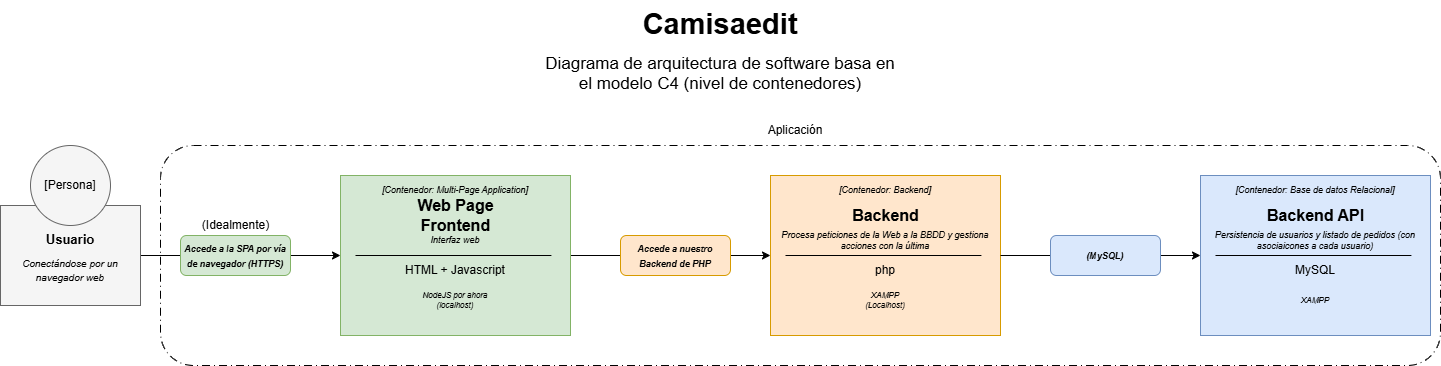

The diagram above was exported from draw.io. Its source (the exported page's mxGraphModel, read from the mxfile embedded in the PNG):
<mxGraphModel dx="1501" dy="921" grid="1" gridSize="10" guides="1" tooltips="1" connect="1" arrows="1" fold="1" page="1" pageScale="1" pageWidth="1500" pageHeight="700" math="0" shadow="0">
  <root>
    <mxCell id="0" />
    <mxCell id="1" parent="0" />
    <mxCell id="sNNToWmuqpvpUP2n8JCX-40" parent="1" style="rounded=1;whiteSpace=wrap;html=1;dashed=1;dashPattern=8 4 1 4;fillColor=none;" value="" vertex="1">
      <mxGeometry height="220" width="1280" x="190" y="255" as="geometry" />
    </mxCell>
    <mxCell id="sNNToWmuqpvpUP2n8JCX-2" parent="1" style="text;html=1;whiteSpace=wrap;overflow=hidden;rounded=0;align=center;" value="&lt;h1 style=&quot;margin-top: 0px; margin-bottom: 5px;&quot;&gt;&lt;font style=&quot;font-size: 29px;&quot;&gt;Camisaedit&lt;/font&gt;&lt;/h1&gt;&lt;p&gt;&lt;font style=&quot;font-size: 17px;&quot;&gt;Diagrama de arquitectura de software basa en el modelo C4 (nivel de contenedores)&lt;/font&gt;&lt;/p&gt;" vertex="1">
      <mxGeometry height="100" width="360" x="570" y="110" as="geometry" />
    </mxCell>
    <mxCell id="sNNToWmuqpvpUP2n8JCX-9" edge="1" parent="1" source="sNNToWmuqpvpUP2n8JCX-4" style="edgeStyle=orthogonalEdgeStyle;rounded=0;orthogonalLoop=1;jettySize=auto;html=1;" target="sNNToWmuqpvpUP2n8JCX-8" value="">
      <mxGeometry relative="1" as="geometry" />
    </mxCell>
    <mxCell id="sNNToWmuqpvpUP2n8JCX-4" parent="1" style="rounded=0;whiteSpace=wrap;html=1;shadow=0;fillColor=#f5f5f5;strokeColor=#666666;fontColor=#333333;" value="" vertex="1">
      <mxGeometry height="100" width="140" x="30" y="315" as="geometry" />
    </mxCell>
    <mxCell id="sNNToWmuqpvpUP2n8JCX-5" parent="1" style="ellipse;whiteSpace=wrap;html=1;aspect=fixed;shadow=0;fillColor=#f5f5f5;strokeColor=#666666;fontColor=#333333;" value="" vertex="1">
      <mxGeometry height="80" width="80" x="60" y="255" as="geometry" />
    </mxCell>
    <mxCell id="sNNToWmuqpvpUP2n8JCX-6" parent="1" style="text;html=1;whiteSpace=wrap;strokeColor=none;fillColor=none;align=center;verticalAlign=middle;rounded=0;fontColor=#000000;" value="[Persona]" vertex="1">
      <mxGeometry height="30" width="60" x="70" y="280" as="geometry" />
    </mxCell>
    <mxCell id="sNNToWmuqpvpUP2n8JCX-7" parent="1" style="text;html=1;whiteSpace=wrap;overflow=hidden;rounded=0;align=center;fontColor=#000000;" value="&lt;h1 style=&quot;margin-top: 0px; margin-bottom: 0px;&quot;&gt;&lt;font style=&quot;font-size: 13px;&quot;&gt;Usuario&lt;/font&gt;&lt;/h1&gt;&lt;p style=&quot;margin-top: 5px;&quot;&gt;&lt;font style=&quot;font-size: 10px;&quot;&gt;&lt;i&gt;Conectándose por un navegador web&lt;/i&gt;&lt;/font&gt;&lt;/p&gt;" vertex="1">
      <mxGeometry height="80" width="120" x="40" y="325" as="geometry" />
    </mxCell>
    <mxCell id="sNNToWmuqpvpUP2n8JCX-29" edge="1" parent="1" source="sNNToWmuqpvpUP2n8JCX-8" style="edgeStyle=orthogonalEdgeStyle;rounded=0;orthogonalLoop=1;jettySize=auto;html=1;entryX=0;entryY=0.5;entryDx=0;entryDy=0;" target="sNNToWmuqpvpUP2n8JCX-19">
      <mxGeometry relative="1" as="geometry" />
    </mxCell>
    <mxCell id="sNNToWmuqpvpUP2n8JCX-8" parent="1" style="rounded=0;whiteSpace=wrap;html=1;fillColor=#d5e8d4;strokeColor=#82b366;" value="" vertex="1">
      <mxGeometry height="160" width="230" x="370" y="285" as="geometry" />
    </mxCell>
    <mxCell id="sNNToWmuqpvpUP2n8JCX-10" parent="1" style="rounded=1;whiteSpace=wrap;html=1;fillColor=#d5e8d4;strokeColor=#82b366;spacing=0;" value="" vertex="1">
      <mxGeometry height="40" width="110" x="210" y="345" as="geometry" />
    </mxCell>
    <mxCell id="sNNToWmuqpvpUP2n8JCX-12" parent="1" style="text;html=1;whiteSpace=wrap;strokeColor=none;fillColor=none;align=center;verticalAlign=middle;rounded=0;" value="&lt;b style=&quot;color: rgb(0, 0, 0); font-size: 9px; line-height: 8.1px;&quot;&gt;&lt;i&gt;Accede a la SPA por vía de navegador (HTTPS)&lt;/i&gt;&lt;/b&gt;" vertex="1">
      <mxGeometry height="30" width="110" x="210" y="350" as="geometry" />
    </mxCell>
    <mxCell id="sNNToWmuqpvpUP2n8JCX-13" edge="1" parent="1" style="endArrow=none;html=1;rounded=0;entryX=0.917;entryY=0.5;entryDx=0;entryDy=0;entryPerimeter=0;strokeColor=#000000;" target="sNNToWmuqpvpUP2n8JCX-8" value="">
      <mxGeometry height="50" relative="1" width="50" as="geometry">
        <mxPoint x="385" y="365" as="sourcePoint" />
        <mxPoint x="435" y="315" as="targetPoint" />
      </mxGeometry>
    </mxCell>
    <mxCell id="sNNToWmuqpvpUP2n8JCX-14" parent="1" style="text;html=1;whiteSpace=wrap;strokeColor=none;fillColor=none;align=center;verticalAlign=middle;rounded=0;fontColor=#000000;" value="&lt;font color=&quot;#000000&quot;&gt;HTML + Javascript&lt;/font&gt;" vertex="1">
      <mxGeometry height="30" width="130" x="420" y="365" as="geometry" />
    </mxCell>
    <mxCell id="sNNToWmuqpvpUP2n8JCX-15" parent="1" style="text;html=1;whiteSpace=wrap;strokeColor=none;fillColor=none;align=center;verticalAlign=middle;rounded=0;fontSize=8;fontColor=#000000;fontStyle=2" value="&lt;font style=&quot;color: rgb(0, 0, 0);&quot;&gt;NodeJS por ahora&lt;/font&gt;&lt;div&gt;&lt;font style=&quot;color: rgb(0, 0, 0);&quot;&gt;(localhost)&lt;/font&gt;&lt;/div&gt;" vertex="1">
      <mxGeometry height="30" width="70" x="450" y="395" as="geometry" />
    </mxCell>
    <mxCell id="sNNToWmuqpvpUP2n8JCX-16" parent="1" style="text;html=1;whiteSpace=wrap;strokeColor=none;fillColor=none;align=center;verticalAlign=middle;rounded=0;fontColor=#000000;" value="&lt;b&gt;&lt;font style=&quot;font-size: 16px;&quot;&gt;Web Page Frontend&lt;/font&gt;&lt;/b&gt;" vertex="1">
      <mxGeometry height="20" width="112.5" x="428.75" y="315" as="geometry" />
    </mxCell>
    <mxCell id="sNNToWmuqpvpUP2n8JCX-17" parent="1" style="text;html=1;whiteSpace=wrap;strokeColor=none;fillColor=none;align=center;verticalAlign=middle;rounded=0;fontSize=9;fontStyle=2;fontColor=#000000;" value="Interfaz web" vertex="1">
      <mxGeometry height="30" width="220" x="375" y="335" as="geometry" />
    </mxCell>
    <mxCell id="sNNToWmuqpvpUP2n8JCX-18" parent="1" style="text;html=1;whiteSpace=wrap;strokeColor=none;fillColor=none;align=center;verticalAlign=middle;rounded=0;fontSize=9;fontStyle=2;fontColor=#000000;" value="[Contenedor: Multi-Page Application]" vertex="1">
      <mxGeometry height="30" width="220" x="375" y="285" as="geometry" />
    </mxCell>
    <mxCell id="sNNToWmuqpvpUP2n8JCX-19" parent="1" style="rounded=0;whiteSpace=wrap;html=1;fillColor=#ffe6cc;strokeColor=#d79b00;" value="" vertex="1">
      <mxGeometry height="160" width="230" x="800" y="285" as="geometry" />
    </mxCell>
    <mxCell id="sNNToWmuqpvpUP2n8JCX-20" parent="1" style="rounded=1;whiteSpace=wrap;html=1;fillColor=#ffe6cc;strokeColor=#d79b00;spacing=0;" value="" vertex="1">
      <mxGeometry height="40" width="110" x="650" y="345" as="geometry" />
    </mxCell>
    <mxCell id="sNNToWmuqpvpUP2n8JCX-21" parent="1" style="text;html=1;whiteSpace=wrap;strokeColor=none;fillColor=none;align=center;verticalAlign=middle;rounded=0;" value="&lt;b style=&quot;color: rgb(0, 0, 0); font-size: 9px; line-height: 8.1px;&quot;&gt;&lt;i&gt;Accede a nuestro Backend de PHP&lt;/i&gt;&lt;/b&gt;" vertex="1">
      <mxGeometry height="30" width="110" x="650" y="350" as="geometry" />
    </mxCell>
    <mxCell id="sNNToWmuqpvpUP2n8JCX-22" edge="1" parent="1" style="endArrow=none;html=1;rounded=0;entryX=0.917;entryY=0.5;entryDx=0;entryDy=0;entryPerimeter=0;strokeColor=#000000;" target="sNNToWmuqpvpUP2n8JCX-19" value="">
      <mxGeometry height="50" relative="1" width="50" as="geometry">
        <mxPoint x="815" y="365" as="sourcePoint" />
        <mxPoint x="865" y="315" as="targetPoint" />
      </mxGeometry>
    </mxCell>
    <mxCell id="sNNToWmuqpvpUP2n8JCX-23" parent="1" style="text;html=1;whiteSpace=wrap;strokeColor=none;fillColor=none;align=center;verticalAlign=middle;rounded=0;fontColor=#000000;" value="php" vertex="1">
      <mxGeometry height="30" width="130" x="850" y="365" as="geometry" />
    </mxCell>
    <mxCell id="sNNToWmuqpvpUP2n8JCX-24" parent="1" style="text;html=1;whiteSpace=wrap;strokeColor=none;fillColor=none;align=center;verticalAlign=middle;rounded=0;fontSize=8;fontColor=#000000;fontStyle=2" value="XAMPP&lt;div&gt;(Localhost&lt;span style=&quot;background-color: transparent; color: light-dark(rgb(0, 0, 0), rgb(237, 237, 237));&quot;&gt;)&lt;/span&gt;&lt;/div&gt;" vertex="1">
      <mxGeometry height="30" width="70" x="880" y="395" as="geometry" />
    </mxCell>
    <mxCell id="sNNToWmuqpvpUP2n8JCX-25" parent="1" style="text;html=1;whiteSpace=wrap;strokeColor=none;fillColor=none;align=center;verticalAlign=middle;rounded=0;fontColor=#000000;" value="&lt;b&gt;&lt;font style=&quot;font-size: 16px;&quot;&gt;Backend&lt;/font&gt;&lt;/b&gt;" vertex="1">
      <mxGeometry height="20" width="112.5" x="858.75" y="315" as="geometry" />
    </mxCell>
    <mxCell id="sNNToWmuqpvpUP2n8JCX-26" parent="1" style="text;html=1;whiteSpace=wrap;strokeColor=none;fillColor=none;align=center;verticalAlign=middle;rounded=0;fontSize=9;fontStyle=2;fontColor=#000000;" value="&lt;font style=&quot;color: rgb(0, 0, 0);&quot;&gt;Procesa peticiones de la Web a&amp;nbsp;&lt;span style=&quot;background-color: transparent;&quot;&gt;la BBDD y gestiona acciones con la última&lt;/span&gt;&lt;/font&gt;" vertex="1">
      <mxGeometry height="30" width="220" x="805" y="335" as="geometry" />
    </mxCell>
    <mxCell id="sNNToWmuqpvpUP2n8JCX-27" parent="1" style="text;html=1;whiteSpace=wrap;strokeColor=none;fillColor=none;align=center;verticalAlign=middle;rounded=0;fontSize=9;fontStyle=2;fontColor=#000000;" value="[Contenedor: Backend]" vertex="1">
      <mxGeometry height="30" width="220" x="805" y="285" as="geometry" />
    </mxCell>
    <mxCell id="sNNToWmuqpvpUP2n8JCX-30" edge="1" parent="1" style="edgeStyle=orthogonalEdgeStyle;rounded=0;orthogonalLoop=1;jettySize=auto;html=1;entryX=0;entryY=0.5;entryDx=0;entryDy=0;" target="sNNToWmuqpvpUP2n8JCX-31">
      <mxGeometry relative="1" as="geometry">
        <mxPoint x="1030" y="365" as="sourcePoint" />
      </mxGeometry>
    </mxCell>
    <mxCell id="sNNToWmuqpvpUP2n8JCX-31" parent="1" style="rounded=0;whiteSpace=wrap;html=1;fillColor=#dae8fc;strokeColor=#6c8ebf;" value="" vertex="1">
      <mxGeometry height="160" width="230" x="1230" y="285" as="geometry" />
    </mxCell>
    <mxCell id="sNNToWmuqpvpUP2n8JCX-32" parent="1" style="rounded=1;whiteSpace=wrap;html=1;fillColor=#dae8fc;strokeColor=#6c8ebf;spacing=0;" value="" vertex="1">
      <mxGeometry height="40" width="110" x="1080" y="345" as="geometry" />
    </mxCell>
    <mxCell id="sNNToWmuqpvpUP2n8JCX-33" parent="1" style="text;html=1;whiteSpace=wrap;strokeColor=none;fillColor=none;align=center;verticalAlign=middle;rounded=0;" value="&lt;b style=&quot;color: rgb(0, 0, 0); font-size: 9px; line-height: 8.1px;&quot;&gt;&lt;i&gt;(MySQL)&lt;/i&gt;&lt;/b&gt;" vertex="1">
      <mxGeometry height="30" width="110" x="1080" y="350" as="geometry" />
    </mxCell>
    <mxCell id="sNNToWmuqpvpUP2n8JCX-34" edge="1" parent="1" style="endArrow=none;html=1;rounded=0;entryX=0.917;entryY=0.5;entryDx=0;entryDy=0;entryPerimeter=0;strokeColor=#000000;" target="sNNToWmuqpvpUP2n8JCX-31" value="">
      <mxGeometry height="50" relative="1" width="50" as="geometry">
        <mxPoint x="1245" y="365" as="sourcePoint" />
        <mxPoint x="1295" y="315" as="targetPoint" />
      </mxGeometry>
    </mxCell>
    <mxCell id="sNNToWmuqpvpUP2n8JCX-35" parent="1" style="text;html=1;whiteSpace=wrap;strokeColor=none;fillColor=none;align=center;verticalAlign=middle;rounded=0;fontColor=#000000;" value="&lt;font color=&quot;#000000&quot;&gt;MySQL&lt;/font&gt;" vertex="1">
      <mxGeometry height="30" width="130" x="1280" y="365" as="geometry" />
    </mxCell>
    <mxCell id="sNNToWmuqpvpUP2n8JCX-36" parent="1" style="text;html=1;whiteSpace=wrap;strokeColor=none;fillColor=none;align=center;verticalAlign=middle;rounded=0;fontSize=8;fontColor=#000000;fontStyle=2" value="XAMPP" vertex="1">
      <mxGeometry height="30" width="70" x="1310" y="395" as="geometry" />
    </mxCell>
    <mxCell id="sNNToWmuqpvpUP2n8JCX-37" parent="1" style="text;html=1;whiteSpace=wrap;strokeColor=none;fillColor=none;align=center;verticalAlign=middle;rounded=0;fontColor=#000000;" value="&lt;b&gt;&lt;font style=&quot;font-size: 16px;&quot;&gt;Backend API&lt;/font&gt;&lt;/b&gt;" vertex="1">
      <mxGeometry height="20" width="112.5" x="1288.75" y="315" as="geometry" />
    </mxCell>
    <mxCell id="sNNToWmuqpvpUP2n8JCX-38" parent="1" style="text;html=1;whiteSpace=wrap;strokeColor=none;fillColor=none;align=center;verticalAlign=middle;rounded=0;fontSize=9;fontStyle=2;fontColor=#000000;" value="Persistencia de usuarios y listado de pedidos (con asociaicones a cada usuario)" vertex="1">
      <mxGeometry height="30" width="220" x="1235" y="335" as="geometry" />
    </mxCell>
    <mxCell id="sNNToWmuqpvpUP2n8JCX-39" parent="1" style="text;html=1;whiteSpace=wrap;strokeColor=none;fillColor=none;align=center;verticalAlign=middle;rounded=0;fontSize=9;fontStyle=2;fontColor=#000000;" value="[Contenedor: Base de datos Relacional]" vertex="1">
      <mxGeometry height="30" width="220" x="1235" y="285" as="geometry" />
    </mxCell>
    <mxCell id="sNNToWmuqpvpUP2n8JCX-41" parent="1" style="text;html=1;whiteSpace=wrap;strokeColor=none;fillColor=none;align=center;verticalAlign=middle;rounded=0;" value="Aplicación" vertex="1">
      <mxGeometry height="30" width="190" x="730" y="225" as="geometry" />
    </mxCell>
    <mxCell id="2ydxRrTKkxZqmsmtnpbH-1" parent="1" style="text;html=1;whiteSpace=wrap;strokeColor=none;fillColor=none;align=center;verticalAlign=middle;rounded=0;" value="(Idealmente)" vertex="1">
      <mxGeometry height="30" width="75" x="227.5" y="320" as="geometry" />
    </mxCell>
  </root>
</mxGraphModel>